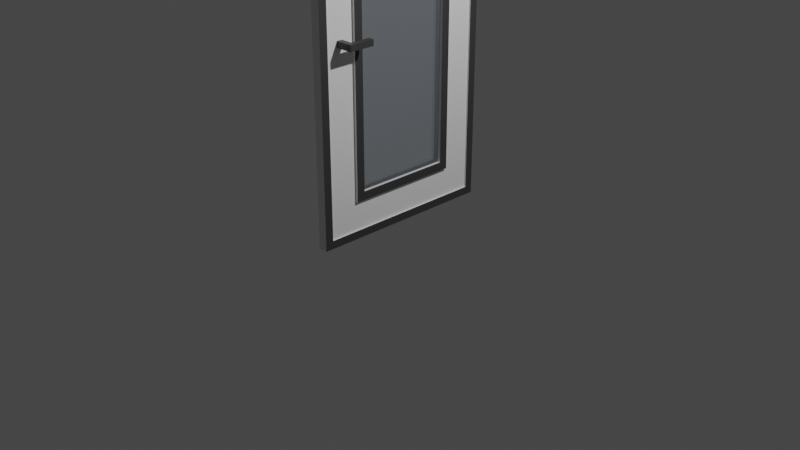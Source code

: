# Source: door.blend  (saved by Blender 2.93.21; exported with 4.5.12 LTS)
import bpy
from mathutils import Matrix  # noqa: F401  (used for matrix-valued properties, if any)

bpy.ops.wm.read_factory_settings(use_empty=True)
scene = bpy.context.scene
scene.name = 'Scene'

# ---- collections
col_collection = bpy.data.collections.new('Collection'); scene.collection.children.link(col_collection)

# ---- materials (node trees are filled in below, after node groups)
mat_door = bpy.data.materials.new('Door')
mat_door.use_transparent_shadow = False
mat_doorglass = bpy.data.materials.new('DoorGlass')
mat_doorglass.surface_render_method = 'BLENDED'
mat_doorglass.blend_method = 'BLEND'
mat_doorglass.use_transparent_shadow = False
mat_door2 = bpy.data.materials.new('Door2')
mat_door2.use_transparent_shadow = False

# ---- material node trees
mat_door.use_nodes = True; mat_door.node_tree.nodes.clear()
_N = mat_door.node_tree.nodes; _L = mat_door.node_tree.links
n0 = _N.new('ShaderNodeBsdfPrincipled'); n0.name = 'Principled BSDF'; n0.location = (10, 300)
n0.distribution = 'GGX'
n0.subsurface_method = 'BURLEY'
n0.inputs[3].default_value = 1.45
n0.inputs[27].default_value = (0.0, 0.0, 0.0, 1.0)
n0.inputs[28].default_value = 1.0
n1 = _N.new('ShaderNodeOutputMaterial'); n1.name = 'Material Output'; n1.location = (300, 300)
_L.new(n0.outputs[0], n1.inputs[0])
n1.is_active_output = True
mat_doorglass.use_nodes = True; mat_doorglass.node_tree.nodes.clear()
_N = mat_doorglass.node_tree.nodes; _L = mat_doorglass.node_tree.links
n0 = _N.new('ShaderNodeBsdfPrincipled'); n0.name = 'Principled BSDF'; n0.location = (10, 300)
n0.distribution = 'GGX'
n0.subsurface_method = 'BURLEY'
n0.inputs[0].default_value = (0.5909, 0.6839, 0.8, 1.0)
n0.inputs[3].default_value = 1.45
n0.inputs[4].default_value = 0.125
n0.inputs[27].default_value = (0.0, 0.0, 0.0, 1.0)
n0.inputs[28].default_value = 1.0
n1 = _N.new('ShaderNodeOutputMaterial'); n1.name = 'Material Output'; n1.location = (300, 300)
_L.new(n0.outputs[0], n1.inputs[0])
n1.is_active_output = True
mat_door2.use_nodes = True; mat_door2.node_tree.nodes.clear()
_N = mat_door2.node_tree.nodes; _L = mat_door2.node_tree.links
n0 = _N.new('ShaderNodeBsdfPrincipled'); n0.name = 'Principled BSDF'; n0.location = (10, 300)
n0.distribution = 'GGX'
n0.subsurface_method = 'BURLEY'
n0.inputs[0].default_value = (0.03968, 0.03968, 0.03968, 1.0)
n0.inputs[3].default_value = 1.45
n0.inputs[27].default_value = (0.0, 0.0, 0.0, 1.0)
n0.inputs[28].default_value = 1.0
n1 = _N.new('ShaderNodeOutputMaterial'); n1.name = 'Material Output'; n1.location = (300, 300)
_L.new(n0.outputs[0], n1.inputs[0])
n1.is_active_output = True

# ---- world
world_world = bpy.data.worlds.new('World'); scene.world = world_world
world_world.use_nodes = True; world_world.node_tree.nodes.clear()
_N = world_world.node_tree.nodes; _L = world_world.node_tree.links
n0 = _N.new('ShaderNodeOutputWorld'); n0.name = 'World Output'; n0.location = (300, 300)
n1 = _N.new('ShaderNodeBackground'); n1.name = 'Background'; n1.location = (10, 300)
n1.inputs[0].default_value = (0.05088, 0.05088, 0.05088, 1.0)
_L.new(n1.outputs[0], n0.inputs[0])
n0.is_active_output = True
world_world.color = (0.05088, 0.05088, 0.05088)
world_world.use_sun_shadow = False
world_world.sun_shadow_jitter_overblur = 0.0

# ---- cameras
cam_camera = bpy.data.cameras.new('Camera')
cam_camera.clip_end = 100.0
cam_camera.ortho_scale = 7.314

# ---- lights
light_light = bpy.data.lights.new('Light', 'POINT')
light_light.transmission_factor = 0.0
light_light.energy = 1000.0
light_light.shadow_soft_size = 0.1
light_light.shadow_maximum_resolution = 0.006
light_light.use_absolute_resolution = True

# ---- meshes
me_cube_001 = bpy.data.meshes.new('Cube.001')
me_cube_001.from_pydata([(-0.05, -0.9127, -1.913), (-0.05, -0.9127, 1.913), (-0.05, 0.9127, -1.913), (-0.05, 0.9127, 1.913), (0.05, -0.9127, -1.913), (0.05, -0.9127, 1.913), (0.05, 0.9127, -1.913), (0.05, 0.9127, 1.913), (-0.05, 1.0, -2.0), (-0.05, -1.0, -2.0), (-0.05, -1.0, 2.0), (-0.05, 1.0, 2.0), (0.05, 1.0, 2.0), (0.05, 1.0, -2.0), (0.05, -1.0, -2.0), (0.05, -1.0, 2.0), (-0.03338, 0.604, -1.604), (-0.03338, -0.7245, -0.03885), (-0.03338, -0.7245, 0.03885), (-0.03338, 0.604, 1.604), (0.03338, 0.604, 1.604), (0.03338, 0.604, -1.604), (0.03338, -0.728, -0.03105), (0.03338, -0.728, 0.03105), (-0.03338, 0.9127, -1.913), (-0.03338, -0.7922, -0.04054), (-0.03338, -0.7922, 0.04054), (-0.03338, 0.9127, 1.913), (0.03338, 0.9127, 1.913), (0.03338, 0.9127, -1.913), (0.03338, -0.7887, -0.03227), (0.03338, -0.7887, 0.03227), (-0.0613, 0.5124, -1.512), (-0.0613, -0.5124, -1.512), (-0.0613, -0.5124, 1.512), (-0.0613, 0.5124, 1.512), (0.0613, 0.5124, 1.512), (0.0613, 0.5124, -1.512), (0.0613, -0.5124, -1.512), (0.0613, -0.5124, 1.512), (-0.0613, 0.604, -1.604), (-0.0613, -0.604, -1.604), (-0.0613, -0.604, 1.604), (-0.0613, 0.604, 1.604), (0.0613, 0.604, 1.604), (0.0613, 0.604, -1.604), (0.0613, -0.604, -1.604), (0.0613, -0.604, 1.604), (-0.02968, 0.5124, -1.512), (-0.02968, -0.5124, -1.512), (-0.02968, -0.5124, 1.512), (-0.02968, 0.5124, 1.512), (0.02968, 0.5124, 1.512), (0.02968, 0.5124, -1.512), (0.02968, -0.5124, -1.512), (0.02968, -0.5124, 1.512), (0.03338, -0.9127, 1.913), (0.03338, -0.9127, -1.913), (0.03338, -0.604, 1.604), (0.03338, -0.604, -1.604), (0.1561, -0.7887, 0.03227), (0.1561, -0.7887, -0.03227), (0.1561, -0.728, 0.03105), (0.1561, -0.728, -0.03105), (0.2176, -0.7887, 0.03227), (0.2176, -0.7887, -0.03227), (0.2176, -0.728, 0.03105), (0.2176, -0.728, -0.03105), (0.1561, -0.5162, 0.03105), (0.1561, -0.5162, -0.03105), (0.2176, -0.5162, 0.03105), (0.2176, -0.5162, -0.03105), (-0.03338, -0.9127, -1.913), (-0.03338, -0.9127, 1.913), (-0.03338, -0.604, -1.604), (-0.03338, -0.604, 1.604), (-0.1415, -0.7922, -0.04054), (-0.1415, -0.7922, 0.04054), (-0.1415, -0.7245, -0.03885), (-0.1415, -0.7245, 0.03885), (-0.2158, -0.7922, -0.04054), (-0.2158, -0.7922, 0.04054), (-0.2158, -0.7245, -0.03885), (-0.2158, -0.7245, 0.03885), (-0.1415, -0.4943, -0.03885), (-0.1415, -0.4943, 0.03885), (-0.2158, -0.4943, -0.03885), (-0.2158, -0.4943, 0.03885)], [], [(0, 1, 73, 72), (8, 11, 12, 13), (3, 2, 24, 27), (14, 15, 10, 9), (8, 13, 14, 9), (12, 11, 10, 15), (0, 2, 8, 9), (1, 0, 9, 10), (3, 1, 10, 11), (2, 3, 11, 8), (7, 6, 13, 12), (6, 4, 14, 13), (5, 7, 12, 15), (4, 5, 15, 14), (59, 21, 45, 46), (58, 59, 46, 47), (7, 5, 56, 28), (6, 7, 28, 29), (1, 3, 27, 73), (2, 0, 72, 24), (5, 4, 57, 56), (4, 6, 29, 57), (74, 16, 24, 72), (26, 18, 79, 77), (19, 75, 73, 27), (16, 19, 27, 24), (20, 21, 29, 28), (21, 59, 57, 29), (58, 20, 28, 56), (23, 31, 60, 62), (38, 37, 53, 54), (39, 38, 54, 55), (19, 16, 40, 43), (74, 75, 42, 41), (20, 58, 47, 44), (21, 20, 44, 45), (75, 19, 43, 42), (16, 74, 41, 40), (33, 32, 40, 41), (34, 33, 41, 42), (35, 34, 42, 43), (32, 35, 43, 40), (36, 37, 45, 44), (37, 38, 46, 45), (39, 36, 44, 47), (38, 39, 47, 46), (49, 50, 51, 48), (53, 52, 55, 54), (35, 32, 48, 51), (33, 34, 50, 49), (36, 39, 55, 52), (37, 36, 52, 53), (34, 35, 51, 50), (32, 33, 49, 48), (30, 31, 56, 57), (23, 22, 59, 58), (22, 30, 57, 59), (31, 23, 58, 56), (63, 62, 68, 69), (22, 23, 62, 63), (30, 22, 63, 61), (31, 30, 61, 60), (67, 66, 64, 65), (61, 63, 67, 65), (60, 61, 65, 64), (62, 60, 64, 66), (69, 68, 70, 71), (62, 66, 70, 68), (67, 63, 69, 71), (66, 67, 71, 70), (26, 25, 72, 73), (17, 18, 75, 74), (25, 17, 74, 72), (18, 26, 73, 75), (78, 76, 80, 82), (18, 17, 78, 79), (17, 25, 76, 78), (25, 26, 77, 76), (83, 82, 80, 81), (76, 77, 81, 80), (77, 79, 83, 81), (83, 79, 85, 87), (85, 84, 86, 87), (78, 82, 86, 84), (82, 83, 87, 86), (79, 78, 84, 85)])
me_cube_001.polygons.foreach_set('material_index', [0, 0, 0, 0, 0, 0, 2, 2, 2, 2, 2, 2, 2, 2, 0, 0, 0, 0, 0, 0, 0, 0, 0, 2, 0, 0, 0, 0, 0, 2, 0, 0, 0, 0, 0, 0, 0, 0, 0, 0, 0, 0, 2, 2, 2, 2, 1, 1, 0, 0, 0, 0, 0, 0, 0, 0, 0, 0, 0, 2, 2, 2, 2, 2, 2, 2, 2, 2, 2, 2, 0, 0, 0, 0, 2, 2, 2, 2, 2, 2, 2, 2, 2, 2, 2, 2])
_uv = me_cube_001.uv_layers.new(name='UVMap')
_uv.uv.foreach_set('vector', [0.3805, 0.01092, 0.6195, 0.01092, 0.6195, 0.01092, 0.3805, 0.01092, 0.375, 0.25, 0.625, 0.25, 0.625, 0.5, 0.375, 0.5, 0.6195, 0.2391, 0.3805, 0.2391, 0.3805, 0.2391, 0.6195, 0.2391, 0.375, 0.75, 0.625, 0.75, 0.625, 1.0, 0.375, 1.0, 0.125, 0.5, 0.375, 0.5, 0.375, 0.75, 0.125, 0.75, 0.625, 0.5, 0.875, 0.5, 0.875, 0.75, 0.625, 0.75, 0.3805, 0.01092, 0.3805, 0.2391, 0.375, 0.25, 0.375, 0.0, 0.6195, 0.01092, 0.3805, 0.01092, 0.375, 0.0, 0.625, 0.0, 0.6195, 0.2391, 0.6195, 0.01092, 0.625, 0.0, 0.625, 0.25, 0.3805, 0.2391, 0.6195, 0.2391, 0.625, 0.25, 0.375, 0.25, 0.6195, 0.5109, 0.3805, 0.5109, 0.375, 0.5, 0.625, 0.5, 0.3805, 0.5109, 0.3805, 0.7391, 0.375, 0.75, 0.375, 0.5, 0.6195, 0.7391, 0.6195, 0.5109, 0.625, 0.5, 0.625, 0.75, 0.3805, 0.7391, 0.6195, 0.7391, 0.625, 0.75, 0.375, 0.75, 0.3998, 0.7005, 0.3998, 0.5495, 0.3998, 0.5495, 0.3998, 0.7005, 0.6002, 0.7005, 0.3998, 0.7005, 0.3998, 0.7005, 0.6002, 0.7005, 0.6195, 0.5109, 0.6195, 0.7391, 0.6195, 0.7391, 0.6195, 0.5109, 0.3805, 0.5109, 0.6195, 0.5109, 0.6195, 0.5109, 0.3805, 0.5109, 0.6195, 0.01092, 0.6195, 0.2391, 0.6195, 0.2391, 0.6195, 0.01092, 0.3805, 0.2391, 0.3805, 0.01092, 0.3805, 0.01092, 0.3805, 0.2391, 0.6195, 0.7391, 0.3805, 0.7391, 0.3805, 0.7391, 0.6195, 0.7391, 0.3805, 0.7391, 0.3805, 0.5109, 0.3805, 0.5109, 0.3805, 0.7391, 0.3998, 0.0495, 0.3998, 0.2005, 0.3805, 0.2391, 0.3805, 0.01092, 0.6014, 0.02598, 0.5971, 0.03444, 0.5971, 0.03444, 0.6014, 0.02598, 0.6002, 0.2005, 0.6002, 0.0495, 0.6195, 0.01092, 0.6195, 0.2391, 0.3998, 0.2005, 0.6002, 0.2005, 0.6195, 0.2391, 0.3805, 0.2391, 0.6002, 0.5495, 0.3998, 0.5495, 0.3805, 0.5109, 0.6195, 0.5109, 0.3998, 0.5495, 0.3998, 0.7005, 0.3805, 0.7391, 0.3805, 0.5109, 0.6002, 0.7005, 0.6002, 0.5495, 0.6195, 0.5109, 0.6195, 0.7391, 0.597, 0.716, 0.6008, 0.7236, 0.6008, 0.7236, 0.597, 0.716, 0.4055, 0.6891, 0.4055, 0.5609, 0.4055, 0.5609, 0.4055, 0.6891, 0.5945, 0.6891, 0.4055, 0.6891, 0.4055, 0.6891, 0.5945, 0.6891, 0.6002, 0.2005, 0.3998, 0.2005, 0.3998, 0.2005, 0.6002, 0.2005, 0.3998, 0.0495, 0.6002, 0.0495, 0.6002, 0.0495, 0.3998, 0.0495, 0.6002, 0.5495, 0.6002, 0.7005, 0.6002, 0.7005, 0.6002, 0.5495, 0.3998, 0.5495, 0.6002, 0.5495, 0.6002, 0.5495, 0.3998, 0.5495, 0.6002, 0.0495, 0.6002, 0.2005, 0.6002, 0.2005, 0.6002, 0.0495, 0.3998, 0.2005, 0.3998, 0.0495, 0.3998, 0.0495, 0.3998, 0.2005, 0.4055, 0.06095, 0.4055, 0.1891, 0.3998, 0.2005, 0.3998, 0.0495, 0.5945, 0.06095, 0.4055, 0.06095, 0.3998, 0.0495, 0.6002, 0.0495, 0.5945, 0.1891, 0.5945, 0.06095, 0.6002, 0.0495, 0.6002, 0.2005, 0.4055, 0.1891, 0.5945, 0.1891, 0.6002, 0.2005, 0.3998, 0.2005, 0.5945, 0.5609, 0.4055, 0.5609, 0.3998, 0.5495, 0.6002, 0.5495, 0.4055, 0.5609, 0.4055, 0.6891, 0.3998, 0.7005, 0.3998, 0.5495, 0.5945, 0.6891, 0.5945, 0.5609, 0.6002, 0.5495, 0.6002, 0.7005, 0.4055, 0.6891, 0.5945, 0.6891, 0.6002, 0.7005, 0.3998, 0.7005, 0.4055, 0.06095, 0.5945, 0.06095, 0.5945, 0.1891, 0.4055, 0.1891, 0.4055, 0.5609, 0.5945, 0.5609, 0.5945, 0.6891, 0.4055, 0.6891, 0.5945, 0.1891, 0.4055, 0.1891, 0.4055, 0.1891, 0.5945, 0.1891, 0.4055, 0.06095, 0.5945, 0.06095, 0.5945, 0.06095, 0.4055, 0.06095, 0.5945, 0.5609, 0.5945, 0.6891, 0.5945, 0.6891, 0.5945, 0.5609, 0.4055, 0.5609, 0.5945, 0.5609, 0.5945, 0.5609, 0.4055, 0.5609, 0.5945, 0.06095, 0.5945, 0.1891, 0.5945, 0.1891, 0.5945, 0.06095, 0.4055, 0.1891, 0.4055, 0.06095, 0.4055, 0.06095, 0.4055, 0.1891, 0.3992, 0.7236, 0.6008, 0.7236, 0.6195, 0.7391, 0.3805, 0.7391, 0.597, 0.716, 0.403, 0.716, 0.3998, 0.7005, 0.6002, 0.7005, 0.403, 0.716, 0.3992, 0.7236, 0.3805, 0.7391, 0.3998, 0.7005, 0.6008, 0.7236, 0.597, 0.716, 0.6002, 0.7005, 0.6195, 0.7391, 0.403, 0.716, 0.597, 0.716, 0.597, 0.716, 0.403, 0.716, 0.403, 0.716, 0.597, 0.716, 0.597, 0.716, 0.403, 0.716, 0.3992, 0.7236, 0.403, 0.716, 0.403, 0.716, 0.3992, 0.7236, 0.6008, 0.7236, 0.3992, 0.7236, 0.3992, 0.7236, 0.6008, 0.7236, 0.403, 0.716, 0.597, 0.716, 0.6008, 0.7236, 0.3992, 0.7236, 0.3992, 0.7236, 0.403, 0.716, 0.403, 0.716, 0.3992, 0.7236, 0.6008, 0.7236, 0.3992, 0.7236, 0.3992, 0.7236, 0.6008, 0.7236, 0.597, 0.716, 0.6008, 0.7236, 0.6008, 0.7236, 0.597, 0.716, 0.403, 0.716, 0.597, 0.716, 0.597, 0.716, 0.403, 0.716, 0.597, 0.716, 0.597, 0.716, 0.597, 0.716, 0.597, 0.716, 0.403, 0.716, 0.403, 0.716, 0.403, 0.716, 0.403, 0.716, 0.597, 0.716, 0.403, 0.716, 0.403, 0.716, 0.597, 0.716, 0.6014, 0.02598, 0.3986, 0.02598, 0.3805, 0.01092, 0.6195, 0.01092, 0.4029, 0.03444, 0.5971, 0.03444, 0.6002, 0.0495, 0.3998, 0.0495, 0.3986, 0.02598, 0.4029, 0.03444, 0.3998, 0.0495, 0.3805, 0.01092, 0.5971, 0.03444, 0.6014, 0.02598, 0.6195, 0.01092, 0.6002, 0.0495, 0.4029, 0.03444, 0.3986, 0.02598, 0.3986, 0.02598, 0.4029, 0.03444, 0.5971, 0.03444, 0.4029, 0.03444, 0.4029, 0.03444, 0.5971, 0.03444, 0.4029, 0.03444, 0.3986, 0.02598, 0.3986, 0.02598, 0.4029, 0.03444, 0.3986, 0.02598, 0.6014, 0.02598, 0.6014, 0.02598, 0.3986, 0.02598, 0.5971, 0.03444, 0.4029, 0.03444, 0.3986, 0.02598, 0.6014, 0.02598, 0.3986, 0.02598, 0.6014, 0.02598, 0.6014, 0.02598, 0.3986, 0.02598, 0.6014, 0.02598, 0.5971, 0.03444, 0.5971, 0.03444, 0.6014, 0.02598, 0.5971, 0.03444, 0.5971, 0.03444, 0.5971, 0.03444, 0.5971, 0.03444, 0.5971, 0.03444, 0.4029, 0.03444, 0.4029, 0.03444, 0.5971, 0.03444, 0.4029, 0.03444, 0.4029, 0.03444, 0.4029, 0.03444, 0.4029, 0.03444, 0.4029, 0.03444, 0.5971, 0.03444, 0.5971, 0.03444, 0.4029, 0.03444, 0.5971, 0.03444, 0.4029, 0.03444, 0.4029, 0.03444, 0.5971, 0.03444])
me_cube_001.materials.append(mat_door)
me_cube_001.materials.append(mat_doorglass)
me_cube_001.materials.append(mat_door2)
me_cube_001.use_remesh_fix_poles = True
me_cube_001.use_remesh_preserve_attributes = False
me_cube_001.update()

# ---- objects
ob_light = bpy.data.objects.new('Light', light_light)
ob_camera = bpy.data.objects.new('Camera', cam_camera)
ob_cube = bpy.data.objects.new('Cube', me_cube_001)

# ---- transforms, parenting, visibility, modifiers, constraints
ob_light.location = (4.076, 1.005, 5.904)
ob_light.rotation_euler = (0.6503, 0.05522, 1.866)
ob_light.lock_rotations_4d = False
ob_light.empty_display_type = 'ARROWS'
ob_light.color = (0.0, 0.0, 0.0, 0.0)
ob_light.lineart.crease_threshold = 0.0
ob_camera.location = (7.359, -6.926, 4.958)
ob_camera.rotation_euler = (1.109, 0.0, 0.8149)
ob_camera.lock_rotations_4d = False
ob_camera.empty_display_type = 'ARROWS'
ob_camera.color = (0.0, 0.0, 0.0, 0.0)
ob_camera.display_type = 'WIRE'
ob_camera.lineart.crease_threshold = 0.0
ob_cube.location = (0.0, 0.0, 2.0)

# ---- collection membership
col_collection.objects.link(ob_light)
col_collection.objects.link(ob_camera)
col_collection.objects.link(ob_cube)

# ---- scene / render settings (as saved in the file)
scene.camera = ob_camera
scene.frame_start = 1; scene.frame_end = 250; scene.frame_set(1)
scene.render.engine = 'BLENDER_EEVEE_NEXT'
scene.cycles.use_denoising = False
scene.cycles.samples = 128
scene.cycles.sampling_pattern = 'TABULATED_SOBOL'
scene.cycles.use_adaptive_sampling = False
scene.cycles.use_light_tree = False
scene.view_settings.view_transform = 'Filmic'
bpy.context.view_layer.update()
